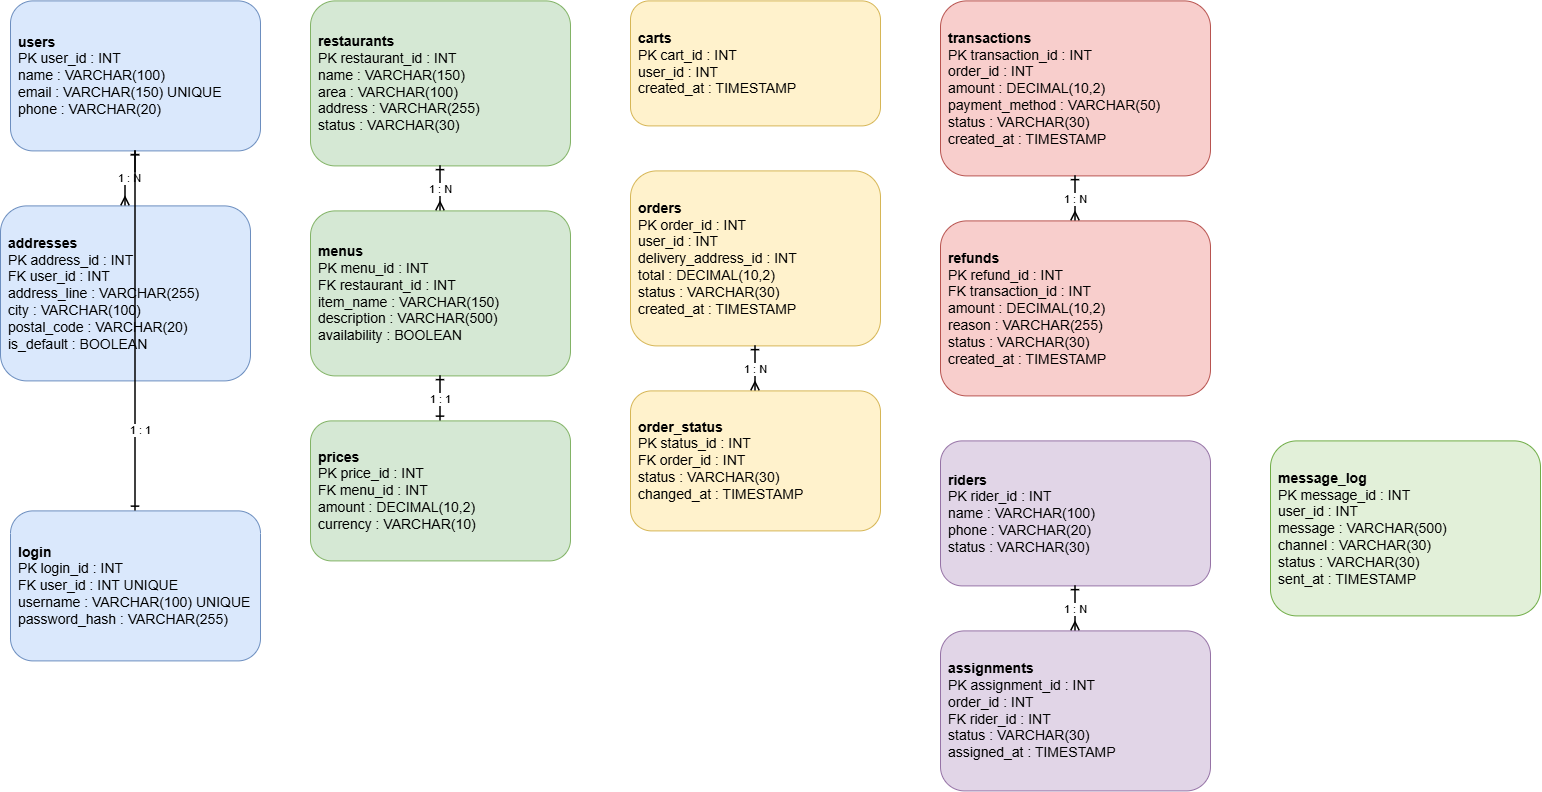

The diagram above was exported from draw.io. Its source (the exported page's mxGraphModel, read from the mxfile embedded in the PNG):
<mxGraphModel dx="1717" dy="937" grid="1" gridSize="10" guides="1" tooltips="1" connect="1" arrows="1" fold="1" page="1" pageScale="1" pageWidth="1800" pageHeight="1200" math="0" shadow="0">
  <root>
    <mxCell id="0" />
    <mxCell id="1" parent="0" />
    <mxCell id="users" parent="1" style="rounded=1;whiteSpace=wrap;html=1;fillColor=#dae8fc;strokeColor=#6c8ebf;fontSize=14;align=left;spacing=8;" value="&lt;b&gt;users&lt;/b&gt;&lt;br&gt;PK user_id : INT&lt;br&gt;name : VARCHAR(100)&lt;br&gt;email : VARCHAR(150) UNIQUE&lt;br&gt;phone : VARCHAR(20)" vertex="1">
      <mxGeometry height="150" width="250" x="60" y="60" as="geometry" />
    </mxCell>
    <mxCell id="addresses" parent="1" style="rounded=1;whiteSpace=wrap;html=1;fillColor=#dae8fc;strokeColor=#6c8ebf;fontSize=14;align=left;spacing=8;" value="&lt;b&gt;addresses&lt;/b&gt;&lt;br&gt;PK address_id : INT&lt;br&gt;FK user_id : INT&lt;br&gt;address_line : VARCHAR(255)&lt;br&gt;city : VARCHAR(100)&lt;br&gt;postal_code : VARCHAR(20)&lt;br&gt;is_default : BOOLEAN" vertex="1">
      <mxGeometry height="175" width="250" x="50" y="265" as="geometry" />
    </mxCell>
    <mxCell id="login" parent="1" style="rounded=1;whiteSpace=wrap;html=1;fillColor=#dae8fc;strokeColor=#6c8ebf;fontSize=14;align=left;spacing=8;" value="&lt;b&gt;login&lt;/b&gt;&lt;br&gt;PK login_id : INT&lt;br&gt;FK user_id : INT UNIQUE&lt;br&gt;username : VARCHAR(100) UNIQUE&lt;br&gt;password_hash : VARCHAR(255)" vertex="1">
      <mxGeometry height="150" width="250" x="60" y="570" as="geometry" />
    </mxCell>
    <mxCell id="restaurants" parent="1" style="rounded=1;whiteSpace=wrap;html=1;fillColor=#d5e8d4;strokeColor=#82b366;fontSize=14;align=left;spacing=8;" value="&lt;b&gt;restaurants&lt;/b&gt;&lt;br&gt;PK restaurant_id : INT&lt;br&gt;name : VARCHAR(150)&lt;br&gt;area : VARCHAR(100)&lt;br&gt;address : VARCHAR(255)&lt;br&gt;status : VARCHAR(30)" vertex="1">
      <mxGeometry height="165" width="260" x="360" y="60" as="geometry" />
    </mxCell>
    <mxCell id="menus" parent="1" style="rounded=1;whiteSpace=wrap;html=1;fillColor=#d5e8d4;strokeColor=#82b366;fontSize=14;align=left;spacing=8;" value="&lt;b&gt;menus&lt;/b&gt;&lt;br&gt;PK menu_id : INT&lt;br&gt;FK restaurant_id : INT&lt;br&gt;item_name : VARCHAR(150)&lt;br&gt;description : VARCHAR(500)&lt;br&gt;availability : BOOLEAN" vertex="1">
      <mxGeometry height="165" width="260" x="360" y="270" as="geometry" />
    </mxCell>
    <mxCell id="prices" parent="1" style="rounded=1;whiteSpace=wrap;html=1;fillColor=#d5e8d4;strokeColor=#82b366;fontSize=14;align=left;spacing=8;" value="&lt;b&gt;prices&lt;/b&gt;&lt;br&gt;PK price_id : INT&lt;br&gt;FK menu_id : INT&lt;br&gt;amount : DECIMAL(10,2)&lt;br&gt;currency : VARCHAR(10)" vertex="1">
      <mxGeometry height="140" width="260" x="360" y="480" as="geometry" />
    </mxCell>
    <mxCell id="carts" parent="1" style="rounded=1;whiteSpace=wrap;html=1;fillColor=#fff2cc;strokeColor=#d6b656;fontSize=14;align=left;spacing=8;" value="&lt;b&gt;carts&lt;/b&gt;&lt;br&gt;PK cart_id : INT&lt;br&gt;user_id : INT&lt;br&gt;created_at : TIMESTAMP" vertex="1">
      <mxGeometry height="125" width="250" x="680" y="60" as="geometry" />
    </mxCell>
    <mxCell id="orders" parent="1" style="rounded=1;whiteSpace=wrap;html=1;fillColor=#fff2cc;strokeColor=#d6b656;fontSize=14;align=left;spacing=8;" value="&lt;b&gt;orders&lt;/b&gt;&lt;br&gt;PK order_id : INT&lt;br&gt;user_id : INT&lt;br&gt;delivery_address_id : INT&lt;br&gt;total : DECIMAL(10,2)&lt;br&gt;status : VARCHAR(30)&lt;br&gt;created_at : TIMESTAMP" vertex="1">
      <mxGeometry height="175" width="250" x="680" y="230" as="geometry" />
    </mxCell>
    <mxCell id="order_status" parent="1" style="rounded=1;whiteSpace=wrap;html=1;fillColor=#fff2cc;strokeColor=#d6b656;fontSize=14;align=left;spacing=8;" value="&lt;b&gt;order_status&lt;/b&gt;&lt;br&gt;PK status_id : INT&lt;br&gt;FK order_id : INT&lt;br&gt;status : VARCHAR(30)&lt;br&gt;changed_at : TIMESTAMP" vertex="1">
      <mxGeometry height="140" width="250" x="680" y="450" as="geometry" />
    </mxCell>
    <mxCell id="transactions" parent="1" style="rounded=1;whiteSpace=wrap;html=1;fillColor=#f8cecc;strokeColor=#b85450;fontSize=14;align=left;spacing=8;" value="&lt;b&gt;transactions&lt;/b&gt;&lt;br&gt;PK transaction_id : INT&lt;br&gt;order_id : INT&lt;br&gt;amount : DECIMAL(10,2)&lt;br&gt;payment_method : VARCHAR(50)&lt;br&gt;status : VARCHAR(30)&lt;br&gt;created_at : TIMESTAMP" vertex="1">
      <mxGeometry height="175" width="270" x="990" y="60" as="geometry" />
    </mxCell>
    <mxCell id="refunds" parent="1" style="rounded=1;whiteSpace=wrap;html=1;fillColor=#f8cecc;strokeColor=#b85450;fontSize=14;align=left;spacing=8;" value="&lt;b&gt;refunds&lt;/b&gt;&lt;br&gt;PK refund_id : INT&lt;br&gt;FK transaction_id : INT&lt;br&gt;amount : DECIMAL(10,2)&lt;br&gt;reason : VARCHAR(255)&lt;br&gt;status : VARCHAR(30)&lt;br&gt;created_at : TIMESTAMP" vertex="1">
      <mxGeometry height="175" width="270" x="990" y="280" as="geometry" />
    </mxCell>
    <mxCell id="riders" parent="1" style="rounded=1;whiteSpace=wrap;html=1;fillColor=#e1d5e7;strokeColor=#9673a6;fontSize=14;align=left;spacing=8;" value="&lt;b&gt;riders&lt;/b&gt;&lt;br&gt;PK rider_id : INT&lt;br&gt;name : VARCHAR(100)&lt;br&gt;phone : VARCHAR(20)&lt;br&gt;status : VARCHAR(30)" vertex="1">
      <mxGeometry height="145" width="270" x="990" y="500" as="geometry" />
    </mxCell>
    <mxCell id="assignments" parent="1" style="rounded=1;whiteSpace=wrap;html=1;fillColor=#e1d5e7;strokeColor=#9673a6;fontSize=14;align=left;spacing=8;" value="&lt;b&gt;assignments&lt;/b&gt;&lt;br&gt;PK assignment_id : INT&lt;br&gt;order_id : INT&lt;br&gt;FK rider_id : INT&lt;br&gt;status : VARCHAR(30)&lt;br&gt;assigned_at : TIMESTAMP" vertex="1">
      <mxGeometry height="160" width="270" x="990" y="690" as="geometry" />
    </mxCell>
    <mxCell id="message_log" parent="1" style="rounded=1;whiteSpace=wrap;html=1;fillColor=#e2f0d9;strokeColor=#70ad47;fontSize=14;align=left;spacing=8;" value="&lt;b&gt;message_log&lt;/b&gt;&lt;br&gt;PK message_id : INT&lt;br&gt;user_id : INT&lt;br&gt;message : VARCHAR(500)&lt;br&gt;channel : VARCHAR(30)&lt;br&gt;status : VARCHAR(30)&lt;br&gt;sent_at : TIMESTAMP" vertex="1">
      <mxGeometry height="175" width="270" x="1320" y="500" as="geometry" />
    </mxCell>
    <mxCell id="e1" edge="1" parent="1" source="users" style="edgeStyle=orthogonalEdgeStyle;rounded=0;html=1;endArrow=ERmany;startArrow=ERone;strokeWidth=1.5;" target="addresses" value="1 : N">
      <mxGeometry relative="1" as="geometry" />
    </mxCell>
    <mxCell id="e2" edge="1" parent="1" source="users" style="edgeStyle=orthogonalEdgeStyle;rounded=0;html=1;endArrow=ERone;startArrow=ERone;strokeWidth=1.5;" target="login" value="1 : 1">
      <mxGeometry relative="1" x="0.5556" y="5" as="geometry">
        <mxPoint as="offset" />
      </mxGeometry>
    </mxCell>
    <mxCell id="e3" edge="1" parent="1" source="restaurants" style="edgeStyle=orthogonalEdgeStyle;rounded=0;html=1;endArrow=ERmany;startArrow=ERone;strokeWidth=1.5;" target="menus" value="1 : N">
      <mxGeometry relative="1" as="geometry" />
    </mxCell>
    <mxCell id="e4" edge="1" parent="1" source="menus" style="edgeStyle=orthogonalEdgeStyle;rounded=0;html=1;endArrow=ERone;startArrow=ERone;strokeWidth=1.5;" target="prices" value="1 : 1">
      <mxGeometry relative="1" as="geometry" />
    </mxCell>
    <mxCell id="e5" edge="1" parent="1" source="orders" style="edgeStyle=orthogonalEdgeStyle;rounded=0;html=1;endArrow=ERmany;startArrow=ERone;strokeWidth=1.5;" target="order_status" value="1 : N">
      <mxGeometry relative="1" as="geometry" />
    </mxCell>
    <mxCell id="e6" edge="1" parent="1" source="transactions" style="edgeStyle=orthogonalEdgeStyle;rounded=0;html=1;endArrow=ERmany;startArrow=ERone;strokeWidth=1.5;" target="refunds" value="1 : N">
      <mxGeometry relative="1" as="geometry" />
    </mxCell>
    <mxCell id="e7" edge="1" parent="1" source="riders" style="edgeStyle=orthogonalEdgeStyle;rounded=0;html=1;endArrow=ERmany;startArrow=ERone;strokeWidth=1.5;" target="assignments" value="1 : N">
      <mxGeometry relative="1" as="geometry" />
    </mxCell>
  </root>
</mxGraphModel>